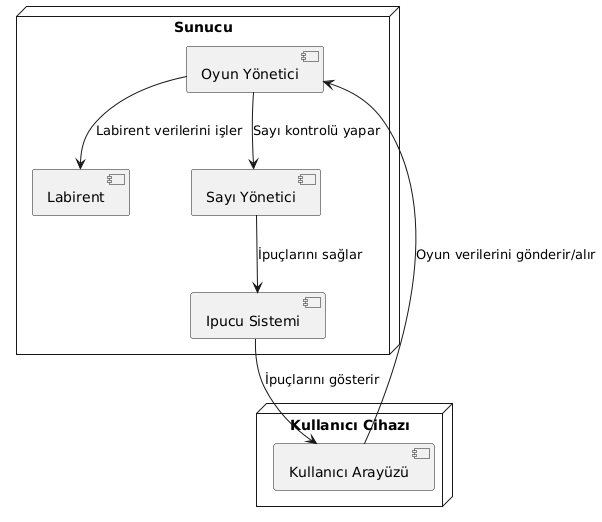

The diagram above was rendered by PlantUML. Its source (embedded in the PNG):
@startuml
node "Kullanıcı Cihazı" {
    [Kullanıcı Arayüzü]
}

node "Sunucu" {
    [Oyun Yönetici]
    [Labirent]
    [Sayı Yönetici]
    [Ipucu Sistemi]
}

[Kullanıcı Arayüzü] --> [Oyun Yönetici] : Oyun verilerini gönderir/alır
[Oyun Yönetici] --> [Labirent] : Labirent verilerini işler
[Oyun Yönetici] --> [Sayı Yönetici] : Sayı kontrolü yapar
[Sayı Yönetici] --> [Ipucu Sistemi] : İpuçlarını sağlar
[Ipucu Sistemi] --> [Kullanıcı Arayüzü] : İpuçlarını gösterir
@enduml